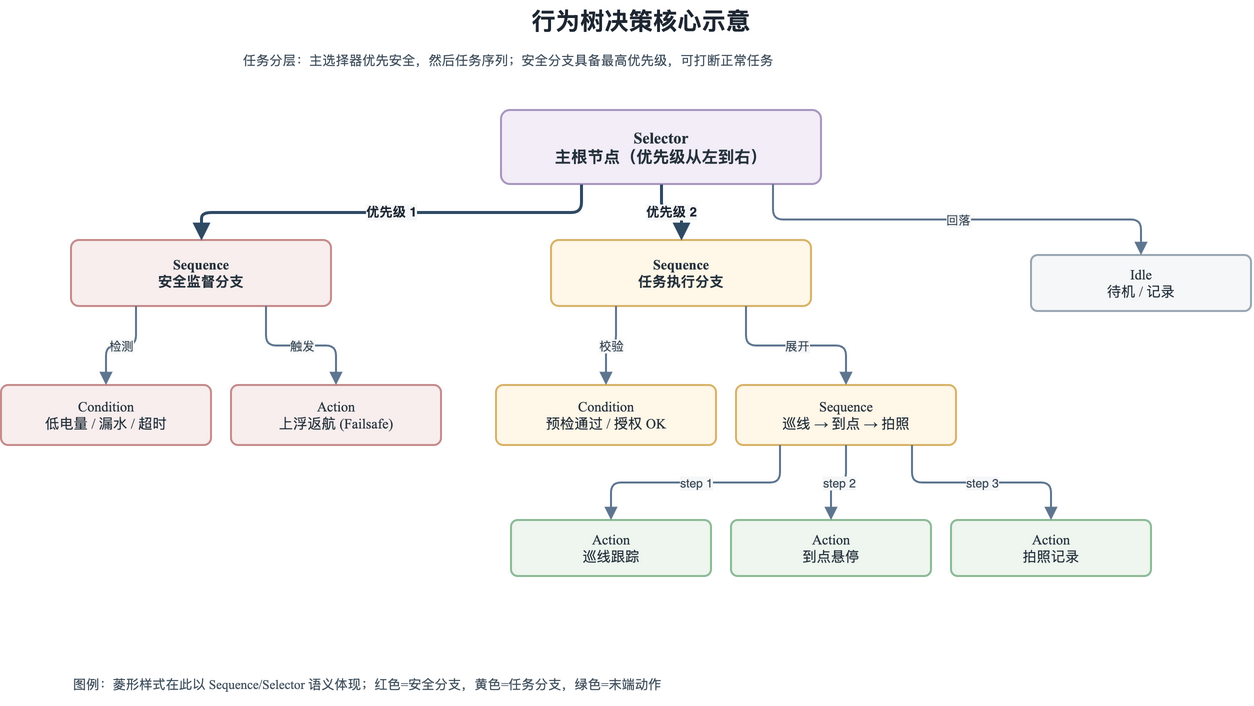

The diagram above was exported from draw.io. Its source (the exported page's mxGraphModel, read from the mxfile embedded in the PNG):
<mxGraphModel dx="1200" dy="820" grid="1" gridSize="10" guides="1" tooltips="1" connect="1" arrows="1" fold="1" page="1" pageScale="1" pageWidth="1440" pageHeight="940" math="0" shadow="0">
  <root>
    <mxCell id="0" />
    <mxCell id="1" parent="0" />
    <mxCell id="t1" value="行为树决策核心示意" style="text;html=1;strokeColor=none;fillColor=none;align=center;verticalAlign=middle;whiteSpace=wrap;rounded=0;fontFamily=Noto Serif CJK SC,Times New Roman;fontSize=24;fontStyle=1;fontColor=#1E2732;" vertex="1" parent="1">
      <mxGeometry x="390" y="20" width="620" height="42" as="geometry" />
    </mxCell>
    <mxCell id="s1" value="任务分层：主选择器优先安全，然后任务序列；安全分支具备最高优先级，可打断正常任务" style="text;html=1;strokeColor=none;fillColor=none;align=left;verticalAlign=top;whiteSpace=wrap;rounded=0;fontFamily=Noto Serif CJK SC,Times New Roman;fontSize=13;fontColor=#43525F;" vertex="1" parent="1">
      <mxGeometry x="300" y="66" width="820" height="34" as="geometry" />
    </mxCell>
    <mxCell id="root" value="Selector&#10;主根节点（优先级从左到右）" style="rounded=1;whiteSpace=wrap;html=1;arcSize=12;fillColor=#F2EDF7;strokeColor=#A996C0;strokeWidth=2;spacing=8;shadow=0;fontFamily=Noto Serif CJK SC,Times New Roman;fontSize=14;fontColor=#26323D;fontStyle=1;fontSize=16;" vertex="1" parent="1">
      <mxGeometry x="560" y="130" width="320" height="74" as="geometry" />
    </mxCell>
    <mxCell id="safety_seq" value="Sequence&#10;安全监督分支" style="rounded=1;whiteSpace=wrap;html=1;arcSize=12;fillColor=#F8EEEE;strokeColor=#C68C8C;strokeWidth=2;spacing=8;shadow=0;fontFamily=Noto Serif CJK SC,Times New Roman;fontSize=14;fontColor=#26323D;fontStyle=1;" vertex="1" parent="1">
      <mxGeometry x="130" y="260" width="260" height="66" as="geometry" />
    </mxCell>
    <mxCell id="mission_seq" value="Sequence&#10;任务执行分支" style="rounded=1;whiteSpace=wrap;html=1;arcSize=12;fillColor=#FFF7E8;strokeColor=#D8B46A;strokeWidth=2;spacing=8;shadow=0;fontFamily=Noto Serif CJK SC,Times New Roman;fontSize=14;fontColor=#26323D;fontStyle=1;" vertex="1" parent="1">
      <mxGeometry x="610" y="260" width="260" height="66" as="geometry" />
    </mxCell>
    <mxCell id="idle" value="Idle&#10;待机 / 记录" style="rounded=1;whiteSpace=wrap;html=1;arcSize=12;fillColor=#F6F7F8;strokeColor=#9AA7B2;strokeWidth=2;spacing=8;shadow=0;fontFamily=Noto Serif CJK SC,Times New Roman;fontSize=14;fontColor=#26323D;" vertex="1" parent="1">
      <mxGeometry x="1090" y="275" width="220" height="56" as="geometry" />
    </mxCell>
    <mxCell id="s_low_batt" value="Condition&#10;低电量 / 漏水 / 超时" style="rounded=1;whiteSpace=wrap;html=1;arcSize=12;fillColor=#F8EEEE;strokeColor=#C68C8C;strokeWidth=2;spacing=8;shadow=0;fontFamily=Noto Serif CJK SC,Times New Roman;fontSize=14;fontColor=#26323D;" vertex="1" parent="1">
      <mxGeometry x="60" y="405" width="210" height="60" as="geometry" />
    </mxCell>
    <mxCell id="s_surface" value="Action&#10;上浮返航 (Failsafe)" style="rounded=1;whiteSpace=wrap;html=1;arcSize=12;fillColor=#F8EEEE;strokeColor=#C68C8C;strokeWidth=2;spacing=8;shadow=0;fontFamily=Noto Serif CJK SC,Times New Roman;fontSize=14;fontColor=#26323D;" vertex="1" parent="1">
      <mxGeometry x="290" y="405" width="210" height="60" as="geometry" />
    </mxCell>
    <mxCell id="m_pre" value="Condition&#10;预检通过 / 授权 OK" style="rounded=1;whiteSpace=wrap;html=1;arcSize=12;fillColor=#FFF7E8;strokeColor=#D8B46A;strokeWidth=2;spacing=8;shadow=0;fontFamily=Noto Serif CJK SC,Times New Roman;fontSize=14;fontColor=#26323D;" vertex="1" parent="1">
      <mxGeometry x="555" y="405" width="220" height="60" as="geometry" />
    </mxCell>
    <mxCell id="m_seq" value="Sequence&#10;巡线 → 到点 → 拍照" style="rounded=1;whiteSpace=wrap;html=1;arcSize=12;fillColor=#FFF7E8;strokeColor=#D8B46A;strokeWidth=2;spacing=8;shadow=0;fontFamily=Noto Serif CJK SC,Times New Roman;fontSize=14;fontColor=#26323D;" vertex="1" parent="1">
      <mxGeometry x="795" y="405" width="220" height="60" as="geometry" />
    </mxCell>
    <mxCell id="m_track" value="Action&#10;巡线跟踪" style="rounded=1;whiteSpace=wrap;html=1;arcSize=12;fillColor=#EEF6EF;strokeColor=#8DBA98;strokeWidth=2;spacing=8;shadow=0;fontFamily=Noto Serif CJK SC,Times New Roman;fontSize=14;fontColor=#26323D;" vertex="1" parent="1">
      <mxGeometry x="570" y="540" width="200" height="56" as="geometry" />
    </mxCell>
    <mxCell id="m_reach" value="Action&#10;到点悬停" style="rounded=1;whiteSpace=wrap;html=1;arcSize=12;fillColor=#EEF6EF;strokeColor=#8DBA98;strokeWidth=2;spacing=8;shadow=0;fontFamily=Noto Serif CJK SC,Times New Roman;fontSize=14;fontColor=#26323D;" vertex="1" parent="1">
      <mxGeometry x="790" y="540" width="200" height="56" as="geometry" />
    </mxCell>
    <mxCell id="m_shot" value="Action&#10;拍照记录" style="rounded=1;whiteSpace=wrap;html=1;arcSize=12;fillColor=#EEF6EF;strokeColor=#8DBA98;strokeWidth=2;spacing=8;shadow=0;fontFamily=Noto Serif CJK SC,Times New Roman;fontSize=14;fontColor=#26323D;" vertex="1" parent="1">
      <mxGeometry x="1010" y="540" width="200" height="56" as="geometry" />
    </mxCell>
    <mxCell id="legend" value="图例：菱形样式在此以 Sequence/Selector 语义体现；红色=安全分支，黄色=任务分支，绿色=末端动作" style="text;html=1;strokeColor=none;fillColor=none;align=left;verticalAlign=top;whiteSpace=wrap;rounded=0;fontFamily=Noto Serif CJK SC,Times New Roman;fontSize=13;fontColor=#43525F;" vertex="1" parent="1">
      <mxGeometry x="130" y="690" width="1160" height="34" as="geometry" />
    </mxCell>
    <mxCell id="bt1" value="优先级 1" style="edgeStyle=orthogonalEdgeStyle;rounded=1;orthogonalLoop=1;jettySize=auto;html=1;strokeColor=#2F4A63;fontColor=#1E2732;fontSize=13;fontStyle=1;strokeWidth=3;labelBackgroundColor=#F6F7F8;labelBorderColor=none;endArrow=block;endFill=1;endSize=10;exitX=0.25;exitY=1;entryX=0.5;entryY=0;" edge="1" parent="1" source="root" target="safety_seq">
      <mxGeometry relative="1" as="geometry" />
    </mxCell>
    <mxCell id="bt2" value="优先级 2" style="edgeStyle=orthogonalEdgeStyle;rounded=1;orthogonalLoop=1;jettySize=auto;html=1;strokeColor=#2F4A63;fontColor=#1E2732;fontSize=13;fontStyle=1;strokeWidth=3;labelBackgroundColor=#F6F7F8;labelBorderColor=none;endArrow=block;endFill=1;endSize=10;exitX=0.5;exitY=1;entryX=0.5;entryY=0;" edge="1" parent="1" source="root" target="mission_seq">
      <mxGeometry relative="1" as="geometry" />
    </mxCell>
    <mxCell id="bt3" value="回落" style="edgeStyle=orthogonalEdgeStyle;rounded=1;orthogonalLoop=1;jettySize=auto;html=1;strokeColor=#5F7690;fontColor=#3B4A57;fontSize=12;strokeWidth=2;labelBackgroundColor=#F6F7F8;labelBorderColor=none;endArrow=block;endFill=1;endSize=8;exitX=0.85;exitY=1;entryX=0.5;entryY=0;" edge="1" parent="1" source="root" target="idle">
      <mxGeometry relative="1" as="geometry" />
    </mxCell>
    <mxCell id="bt4" value="检测" style="edgeStyle=orthogonalEdgeStyle;rounded=1;orthogonalLoop=1;jettySize=auto;html=1;strokeColor=#5F7690;fontColor=#3B4A57;fontSize=12;strokeWidth=2;labelBackgroundColor=#F6F7F8;labelBorderColor=none;endArrow=block;endFill=1;endSize=8;exitX=0.25;exitY=1;entryX=0.5;entryY=0;" edge="1" parent="1" source="safety_seq" target="s_low_batt">
      <mxGeometry relative="1" as="geometry" />
    </mxCell>
    <mxCell id="bt5" value="触发" style="edgeStyle=orthogonalEdgeStyle;rounded=1;orthogonalLoop=1;jettySize=auto;html=1;strokeColor=#5F7690;fontColor=#3B4A57;fontSize=12;strokeWidth=2;labelBackgroundColor=#F6F7F8;labelBorderColor=none;endArrow=block;endFill=1;endSize=8;exitX=0.75;exitY=1;entryX=0.5;entryY=0;" edge="1" parent="1" source="safety_seq" target="s_surface">
      <mxGeometry relative="1" as="geometry" />
    </mxCell>
    <mxCell id="bt6" value="校验" style="edgeStyle=orthogonalEdgeStyle;rounded=1;orthogonalLoop=1;jettySize=auto;html=1;strokeColor=#5F7690;fontColor=#3B4A57;fontSize=12;strokeWidth=2;labelBackgroundColor=#F6F7F8;labelBorderColor=none;endArrow=block;endFill=1;endSize=8;exitX=0.25;exitY=1;entryX=0.5;entryY=0;" edge="1" parent="1" source="mission_seq" target="m_pre">
      <mxGeometry relative="1" as="geometry" />
    </mxCell>
    <mxCell id="bt7" value="展开" style="edgeStyle=orthogonalEdgeStyle;rounded=1;orthogonalLoop=1;jettySize=auto;html=1;strokeColor=#5F7690;fontColor=#3B4A57;fontSize=12;strokeWidth=2;labelBackgroundColor=#F6F7F8;labelBorderColor=none;endArrow=block;endFill=1;endSize=8;exitX=0.75;exitY=1;entryX=0.5;entryY=0;" edge="1" parent="1" source="mission_seq" target="m_seq">
      <mxGeometry relative="1" as="geometry" />
    </mxCell>
    <mxCell id="bt8" value="step 1" style="edgeStyle=orthogonalEdgeStyle;rounded=1;orthogonalLoop=1;jettySize=auto;html=1;strokeColor=#5F7690;fontColor=#3B4A57;fontSize=12;strokeWidth=2;labelBackgroundColor=#F6F7F8;labelBorderColor=none;endArrow=block;endFill=1;endSize=8;exitX=0.2;exitY=1;entryX=0.5;entryY=0;" edge="1" parent="1" source="m_seq" target="m_track">
      <mxGeometry relative="1" as="geometry" />
    </mxCell>
    <mxCell id="bt9" value="step 2" style="edgeStyle=orthogonalEdgeStyle;rounded=1;orthogonalLoop=1;jettySize=auto;html=1;strokeColor=#5F7690;fontColor=#3B4A57;fontSize=12;strokeWidth=2;labelBackgroundColor=#F6F7F8;labelBorderColor=none;endArrow=block;endFill=1;endSize=8;exitX=0.5;exitY=1;entryX=0.5;entryY=0;" edge="1" parent="1" source="m_seq" target="m_reach">
      <mxGeometry relative="1" as="geometry" />
    </mxCell>
    <mxCell id="bt10" value="step 3" style="edgeStyle=orthogonalEdgeStyle;rounded=1;orthogonalLoop=1;jettySize=auto;html=1;strokeColor=#5F7690;fontColor=#3B4A57;fontSize=12;strokeWidth=2;labelBackgroundColor=#F6F7F8;labelBorderColor=none;endArrow=block;endFill=1;endSize=8;exitX=0.8;exitY=1;entryX=0.5;entryY=0;" edge="1" parent="1" source="m_seq" target="m_shot">
      <mxGeometry relative="1" as="geometry" />
    </mxCell>
  </root>
</mxGraphModel>